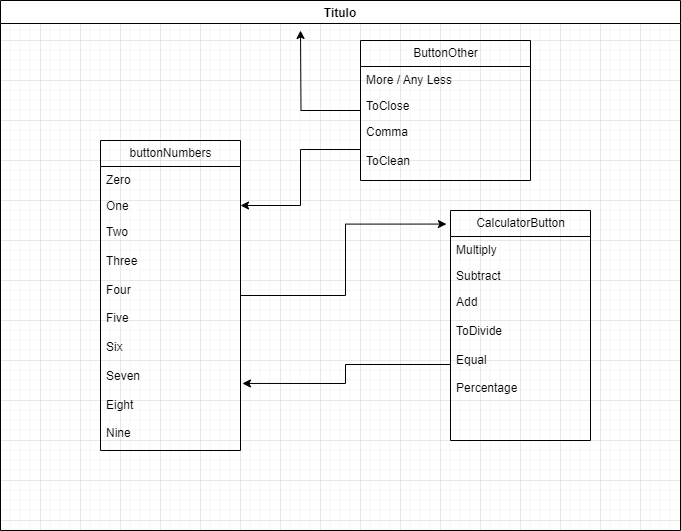

The diagram above was exported from draw.io. Its source (the exported page's mxGraphModel, read from the mxfile embedded in the PNG):
<mxGraphModel dx="1658" dy="820" grid="1" gridSize="10" guides="1" tooltips="1" connect="1" arrows="1" fold="1" page="1" pageScale="1" pageWidth="827" pageHeight="1169" math="0" shadow="0">
  <root>
    <mxCell id="WIyWlLk6GJQsqaUBKTNV-0" />
    <mxCell id="WIyWlLk6GJQsqaUBKTNV-1" parent="WIyWlLk6GJQsqaUBKTNV-0" />
    <mxCell id="tpiGdEHEsosH005E_Tnj-1" value="buttonNumbers" style="swimlane;fontStyle=0;childLayout=stackLayout;horizontal=1;startSize=26;fillColor=none;horizontalStack=0;resizeParent=1;resizeParentMax=0;resizeLast=0;collapsible=1;marginBottom=0;html=1;" parent="WIyWlLk6GJQsqaUBKTNV-1" vertex="1">
      <mxGeometry x="180" y="260" width="140" height="310" as="geometry" />
    </mxCell>
    <mxCell id="tpiGdEHEsosH005E_Tnj-2" value="Zero" style="text;strokeColor=none;fillColor=none;align=left;verticalAlign=top;spacingLeft=4;spacingRight=4;overflow=hidden;rotatable=0;points=[[0,0.5],[1,0.5]];portConstraint=eastwest;whiteSpace=wrap;html=1;" parent="tpiGdEHEsosH005E_Tnj-1" vertex="1">
      <mxGeometry y="26" width="140" height="26" as="geometry" />
    </mxCell>
    <mxCell id="tpiGdEHEsosH005E_Tnj-3" value="One" style="text;strokeColor=none;fillColor=none;align=left;verticalAlign=top;spacingLeft=4;spacingRight=4;overflow=hidden;rotatable=0;points=[[0,0.5],[1,0.5]];portConstraint=eastwest;whiteSpace=wrap;html=1;" parent="tpiGdEHEsosH005E_Tnj-1" vertex="1">
      <mxGeometry y="52" width="140" height="26" as="geometry" />
    </mxCell>
    <mxCell id="tpiGdEHEsosH005E_Tnj-4" value="Two&lt;br&gt;&lt;br&gt;Three&lt;br&gt;&lt;br&gt;Four&lt;br&gt;&lt;br&gt;Five&lt;br&gt;&lt;br&gt;Six&lt;br&gt;&lt;br&gt;Seven&lt;br&gt;&lt;br&gt;Eight&lt;br&gt;&lt;br&gt;Nine&lt;br&gt;&lt;br&gt;" style="text;strokeColor=none;fillColor=none;align=left;verticalAlign=top;spacingLeft=4;spacingRight=4;overflow=hidden;rotatable=0;points=[[0,0.5],[1,0.5]];portConstraint=eastwest;whiteSpace=wrap;html=1;" parent="tpiGdEHEsosH005E_Tnj-1" vertex="1">
      <mxGeometry y="78" width="140" height="232" as="geometry" />
    </mxCell>
    <mxCell id="tpiGdEHEsosH005E_Tnj-5" value="CalculatorButton" style="swimlane;fontStyle=0;childLayout=stackLayout;horizontal=1;startSize=26;fillColor=none;horizontalStack=0;resizeParent=1;resizeParentMax=0;resizeLast=0;collapsible=1;marginBottom=0;html=1;" parent="WIyWlLk6GJQsqaUBKTNV-1" vertex="1">
      <mxGeometry x="530" y="330" width="140" height="230" as="geometry" />
    </mxCell>
    <mxCell id="tpiGdEHEsosH005E_Tnj-6" value="Multiply" style="text;strokeColor=none;fillColor=none;align=left;verticalAlign=top;spacingLeft=4;spacingRight=4;overflow=hidden;rotatable=0;points=[[0,0.5],[1,0.5]];portConstraint=eastwest;whiteSpace=wrap;html=1;" parent="tpiGdEHEsosH005E_Tnj-5" vertex="1">
      <mxGeometry y="26" width="140" height="26" as="geometry" />
    </mxCell>
    <mxCell id="tpiGdEHEsosH005E_Tnj-7" value="Subtract" style="text;strokeColor=none;fillColor=none;align=left;verticalAlign=top;spacingLeft=4;spacingRight=4;overflow=hidden;rotatable=0;points=[[0,0.5],[1,0.5]];portConstraint=eastwest;whiteSpace=wrap;html=1;" parent="tpiGdEHEsosH005E_Tnj-5" vertex="1">
      <mxGeometry y="52" width="140" height="26" as="geometry" />
    </mxCell>
    <mxCell id="tpiGdEHEsosH005E_Tnj-8" value="Add&lt;br&gt;&lt;br&gt;ToDivide&lt;br&gt;&lt;br&gt;Equal&lt;br&gt;&lt;br&gt;Percentage&lt;br&gt;" style="text;strokeColor=none;fillColor=none;align=left;verticalAlign=top;spacingLeft=4;spacingRight=4;overflow=hidden;rotatable=0;points=[[0,0.5],[1,0.5]];portConstraint=eastwest;whiteSpace=wrap;html=1;" parent="tpiGdEHEsosH005E_Tnj-5" vertex="1">
      <mxGeometry y="78" width="140" height="152" as="geometry" />
    </mxCell>
    <mxCell id="tpiGdEHEsosH005E_Tnj-19" style="edgeStyle=orthogonalEdgeStyle;rounded=0;orthogonalLoop=1;jettySize=auto;html=1;entryX=-0.029;entryY=0.059;entryDx=0;entryDy=0;entryPerimeter=0;" parent="WIyWlLk6GJQsqaUBKTNV-1" source="tpiGdEHEsosH005E_Tnj-1" target="tpiGdEHEsosH005E_Tnj-5" edge="1">
      <mxGeometry relative="1" as="geometry" />
    </mxCell>
    <mxCell id="tpiGdEHEsosH005E_Tnj-20" style="edgeStyle=orthogonalEdgeStyle;rounded=0;orthogonalLoop=1;jettySize=auto;html=1;entryX=1.014;entryY=0.711;entryDx=0;entryDy=0;entryPerimeter=0;" parent="WIyWlLk6GJQsqaUBKTNV-1" source="tpiGdEHEsosH005E_Tnj-8" target="tpiGdEHEsosH005E_Tnj-4" edge="1">
      <mxGeometry relative="1" as="geometry" />
    </mxCell>
    <mxCell id="tpiGdEHEsosH005E_Tnj-24" value="Titulo" style="swimlane;" parent="WIyWlLk6GJQsqaUBKTNV-1" vertex="1">
      <mxGeometry x="80" y="120" width="680" height="530" as="geometry" />
    </mxCell>
    <mxCell id="tpiGdEHEsosH005E_Tnj-29" style="edgeStyle=orthogonalEdgeStyle;rounded=0;orthogonalLoop=1;jettySize=auto;html=1;" parent="tpiGdEHEsosH005E_Tnj-24" source="tpiGdEHEsosH005E_Tnj-25" edge="1">
      <mxGeometry relative="1" as="geometry">
        <mxPoint x="300" y="30" as="targetPoint" />
      </mxGeometry>
    </mxCell>
    <mxCell id="tpiGdEHEsosH005E_Tnj-25" value="ButtonOther" style="swimlane;fontStyle=0;childLayout=stackLayout;horizontal=1;startSize=26;fillColor=none;horizontalStack=0;resizeParent=1;resizeParentMax=0;resizeLast=0;collapsible=1;marginBottom=0;html=1;" parent="tpiGdEHEsosH005E_Tnj-24" vertex="1">
      <mxGeometry x="360" y="40" width="170" height="140" as="geometry" />
    </mxCell>
    <mxCell id="tpiGdEHEsosH005E_Tnj-26" value="More / Any Less" style="text;strokeColor=none;fillColor=none;align=left;verticalAlign=top;spacingLeft=4;spacingRight=4;overflow=hidden;rotatable=0;points=[[0,0.5],[1,0.5]];portConstraint=eastwest;whiteSpace=wrap;html=1;" parent="tpiGdEHEsosH005E_Tnj-25" vertex="1">
      <mxGeometry y="26" width="170" height="26" as="geometry" />
    </mxCell>
    <mxCell id="tpiGdEHEsosH005E_Tnj-27" value="ToClose" style="text;strokeColor=none;fillColor=none;align=left;verticalAlign=top;spacingLeft=4;spacingRight=4;overflow=hidden;rotatable=0;points=[[0,0.5],[1,0.5]];portConstraint=eastwest;whiteSpace=wrap;html=1;" parent="tpiGdEHEsosH005E_Tnj-25" vertex="1">
      <mxGeometry y="52" width="170" height="26" as="geometry" />
    </mxCell>
    <mxCell id="tpiGdEHEsosH005E_Tnj-28" value="Comma&lt;br&gt;&lt;br&gt;ToClean" style="text;strokeColor=none;fillColor=none;align=left;verticalAlign=top;spacingLeft=4;spacingRight=4;overflow=hidden;rotatable=0;points=[[0,0.5],[1,0.5]];portConstraint=eastwest;whiteSpace=wrap;html=1;" parent="tpiGdEHEsosH005E_Tnj-25" vertex="1">
      <mxGeometry y="78" width="170" height="62" as="geometry" />
    </mxCell>
    <mxCell id="tpiGdEHEsosH005E_Tnj-30" style="edgeStyle=orthogonalEdgeStyle;rounded=0;orthogonalLoop=1;jettySize=auto;html=1;entryX=1;entryY=0.5;entryDx=0;entryDy=0;" parent="WIyWlLk6GJQsqaUBKTNV-1" source="tpiGdEHEsosH005E_Tnj-28" target="tpiGdEHEsosH005E_Tnj-3" edge="1">
      <mxGeometry relative="1" as="geometry" />
    </mxCell>
  </root>
</mxGraphModel>